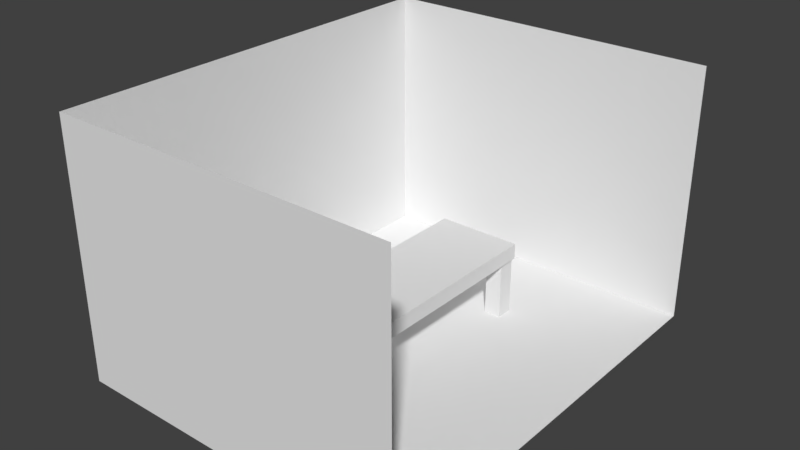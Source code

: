 # Source: scene.blend  (saved by Blender 2.79.0; exported with 4.5.12 LTS)
import bpy
from mathutils import Matrix  # noqa: F401  (used for matrix-valued properties, if any)

bpy.ops.wm.read_factory_settings(use_empty=True)
scene = bpy.context.scene
scene.name = 'Scene'

# ---- collections
col_collection_1 = bpy.data.collections.new('Collection 1'); scene.collection.children.link(col_collection_1)

# ---- materials (node trees are filled in below, after node groups)
mat_wallpaper = bpy.data.materials.new('Wallpaper')
mat_wallpaper.alpha_threshold = 0.0
mat_wallpaper.use_transparent_shadow = False
mat_wallpaper.roughness = 0.5
mat_rug = bpy.data.materials.new('Rug')
mat_rug.alpha_threshold = 0.0
mat_rug.use_transparent_shadow = False
mat_rug.roughness = 0.5
mat_wood = bpy.data.materials.new('Wood')
mat_wood.alpha_threshold = 0.0
mat_wood.use_transparent_shadow = False
mat_wood.roughness = 0.5

# ---- material node trees

# ---- world
world_world = bpy.data.worlds.new('World'); scene.world = world_world
world_world.color = (0.05088, 0.05088, 0.05088)
world_world.use_sun_shadow = False
world_world.sun_shadow_jitter_overblur = 0.0
world_world.cycles.sampling_method = 'MANUAL'

# ---- meshes
me_cube_003 = bpy.data.meshes.new('Cube.003')
me_cube_003.from_pydata([(-1.0, -1.0, -1.0), (-1.0, -1.0, 1.0), (-1.0, 1.0, -1.0), (-1.0, 1.0, 1.0), (1.0, -1.0, -1.0), (1.0, -1.0, 1.0), (1.0, 1.0, -1.0), (1.0, 1.0, 1.0)], [], [(0, 1, 3, 2), (2, 3, 7, 6), (6, 7, 5, 4), (4, 5, 1, 0), (2, 6, 4, 0), (7, 3, 1, 5)])
_uv = me_cube_003.uv_layers.new(name='UVMap')
_uv.uv.foreach_set('vector', [0.0, 0.0, 1.0, 0.0, 1.0, 1.0, 0.0, 1.0, 0.0, 0.0, 1.0, 0.0, 1.0, 1.0, 0.0, 1.0, 0.0, 0.0, 1.0, 0.0, 1.0, 1.0, 0.0, 1.0, 0.0, 0.0, 1.0, 0.0, 1.0, 1.0, 0.0, 1.0, 0.0, 0.0, 1.0, 0.0, 1.0, 1.0, 0.0, 1.0, 0.0, 0.0, 1.0, 0.0, 1.0, 1.0, 0.0, 1.0])
me_cube_003.use_remesh_preserve_volume = False
me_cube_003.use_remesh_preserve_attributes = False
me_cube_003.use_mirror_vertex_groups = False
me_cube_003.update()
me_cube_002 = bpy.data.meshes.new('Cube.002')
me_cube_002.from_pydata([(-1.0, -1.0, -1.0), (-1.0, -1.0, 1.0), (-1.0, 1.0, -1.0), (-1.0, 1.0, 1.0), (1.0, -1.0, -1.0), (1.0, -1.0, 1.0), (1.0, 1.0, -1.0), (1.0, 1.0, 1.0)], [], [(0, 1, 3, 2), (2, 3, 7, 6), (6, 7, 5, 4), (4, 5, 1, 0), (2, 6, 4, 0), (7, 3, 1, 5)])
_uv = me_cube_002.uv_layers.new(name='UVMap')
_uv.uv.foreach_set('vector', [0.0, 0.0, 1.0, 0.0, 1.0, 1.0, 0.0, 1.0, 0.0, 0.0, 1.0, 0.0, 1.0, 1.0, 0.0, 1.0, 0.0, 0.0, 1.0, 0.0, 1.0, 1.0, 0.0, 1.0, 0.0, 0.0, 1.0, 0.0, 1.0, 1.0, 0.0, 1.0, 0.0, 0.0, 1.0, 0.0, 1.0, 1.0, 0.0, 1.0, 0.0, 0.0, 1.0, 0.0, 1.0, 1.0, 0.0, 1.0])
me_cube_002.use_remesh_preserve_volume = False
me_cube_002.use_remesh_preserve_attributes = False
me_cube_002.use_mirror_vertex_groups = False
me_cube_002.update()
me_plane_003 = bpy.data.meshes.new('Plane.003')
me_plane_003.from_pydata([(-1.0, -1.0, 0.0), (1.0, -1.0, 0.0), (-1.0, 1.0, 0.0), (1.0, 1.0, 0.0)], [], [(0, 1, 3, 2)])
_uv = me_plane_003.uv_layers.new(name='UVMap')
_uv.uv.foreach_set('vector', [0.0, 2.086e-07, 1.0, 0.0, 1.0, 1.0, 2.086e-07, 1.0])
me_plane_003.materials.append(mat_wallpaper)
me_plane_003.use_remesh_preserve_volume = False
me_plane_003.use_remesh_preserve_attributes = False
me_plane_003.use_mirror_vertex_groups = False
me_plane_003.update()
me_plane_002 = bpy.data.meshes.new('Plane.002')
me_plane_002.from_pydata([(-1.0, -1.0, 0.0), (1.0, -1.0, 0.0), (-1.0, 1.0, 0.0), (1.0, 1.0, 0.0)], [], [(0, 1, 3, 2)])
_uv = me_plane_002.uv_layers.new(name='UVMap')
_uv.uv.foreach_set('vector', [0.0, 2.086e-07, 1.0, 0.0, 1.0, 1.0, 2.086e-07, 1.0])
me_plane_002.materials.append(mat_wallpaper)
me_plane_002.use_remesh_preserve_volume = False
me_plane_002.use_remesh_preserve_attributes = False
me_plane_002.use_mirror_vertex_groups = False
me_plane_002.update()
me_plane_001 = bpy.data.meshes.new('Plane.001')
me_plane_001.from_pydata([(-1.0, -1.0, 0.0), (1.0, -1.0, 0.0), (-1.0, 1.0, 0.0), (1.0, 1.0, 0.0)], [], [(0, 1, 3, 2)])
_uv = me_plane_001.uv_layers.new(name='UVMap')
_uv.uv.foreach_set('vector', [0.0, 2.086e-07, 1.0, 0.0, 1.0, 1.0, 2.086e-07, 1.0])
me_plane_001.materials.append(mat_wallpaper)
me_plane_001.use_remesh_preserve_volume = False
me_plane_001.use_remesh_preserve_attributes = False
me_plane_001.use_mirror_vertex_groups = False
me_plane_001.update()
me_plane = bpy.data.meshes.new('Plane')
me_plane.from_pydata([(-1.0, -1.0, 0.0), (1.0, -1.0, 0.0), (-1.0, 1.0, 0.0), (1.0, 1.0, 0.0)], [], [(0, 1, 3, 2)])
_uv = me_plane.uv_layers.new(name='UVMap')
_uv.uv.foreach_set('vector', [0.0, 2.086e-07, 1.0, 0.0, 1.0, 1.0, 2.086e-07, 1.0])
me_plane.materials.append(mat_rug)
me_plane.use_remesh_preserve_volume = False
me_plane.use_remesh_preserve_attributes = False
me_plane.use_mirror_vertex_groups = False
me_plane.update()
me_cube_001 = bpy.data.meshes.new('Cube.001')
me_cube_001.from_pydata([(-1.0, -1.0, -1.0), (-1.0, -1.0, 1.0), (-1.0, 1.0, -1.0), (-1.0, 1.0, 1.0), (1.0, -1.0, -1.0), (1.0, -1.0, 1.0), (1.0, 1.0, -1.0), (1.0, 1.0, 1.0)], [], [(0, 1, 3, 2), (2, 3, 7, 6), (6, 7, 5, 4), (4, 5, 1, 0), (2, 6, 4, 0), (7, 3, 1, 5)])
_uv = me_cube_001.uv_layers.new(name='UVMap')
_uv.uv.foreach_set('vector', [0.0, 0.0, 1.0, 0.0, 1.0, 1.0, 0.0, 1.0, 0.0, 0.0, 1.0, 0.0, 1.0, 1.0, 0.0, 1.0, 0.0, 0.0, 1.0, 0.0, 1.0, 1.0, 0.0, 1.0, 0.0, 0.0, 1.0, 0.0, 1.0, 1.0, 0.0, 1.0, 0.0, 0.0, 1.0, 0.0, 1.0, 1.0, 0.0, 1.0, 0.0, 0.0, 1.0, 0.0, 1.0, 1.0, 0.0, 1.0])
me_cube_001.materials.append(mat_wood)
me_cube_001.use_remesh_preserve_volume = False
me_cube_001.use_remesh_preserve_attributes = False
me_cube_001.use_mirror_vertex_groups = False
me_cube_001.update()

# ---- objects
ob_blleg = bpy.data.objects.new('BLLeg', me_cube_003)
ob_brleg = bpy.data.objects.new('BRLeg', me_cube_003)
ob_rfleg = bpy.data.objects.new('RFLeg', me_cube_003)
ob_lfleg = bpy.data.objects.new('LFLeg', me_cube_002)
ob_backwall = bpy.data.objects.new('BackWall', me_plane_003)
ob_rightwall = bpy.data.objects.new('RightWall', me_plane_002)
ob_leftwall = bpy.data.objects.new('LeftWall', me_plane_001)
ob_floor = bpy.data.objects.new('Floor', me_plane)
ob_tabletop = bpy.data.objects.new('TableTop', me_cube_001)

# ---- transforms, parenting, visibility, modifiers, constraints
ob_blleg.location = (-0.75, -2.6, 0.75)
ob_blleg.scale = (0.2, 0.2, 0.75)
ob_blleg.lineart.crease_threshold = 0.0
ob_brleg.location = (-0.75, 2.6, 0.75)
ob_brleg.scale = (0.2, 0.2, 0.75)
ob_brleg.lineart.crease_threshold = 0.0
ob_rfleg.location = (0.75, 2.6, 0.75)
ob_rfleg.scale = (0.2, 0.2, 0.75)
ob_rfleg.lineart.crease_threshold = 0.0
ob_lfleg.location = (0.75, -2.6, 0.75)
ob_lfleg.scale = (0.2, 0.2, 0.75)
ob_lfleg.lineart.crease_threshold = 0.0
ob_backwall.location = (-4.0, 0.0, 3.0)
ob_backwall.rotation_euler = (0.0, 1.571, 0.0)
ob_backwall.scale = (3.0, 5.0, 1.0)
ob_backwall.lineart.crease_threshold = 0.0
ob_rightwall.location = (0.0, 5.0, 3.0)
ob_rightwall.rotation_euler = (1.571, 0.0, 0.0)
ob_rightwall.scale = (4.0, 3.0, 1.0)
ob_rightwall.lineart.crease_threshold = 0.0
ob_leftwall.location = (0.0, -5.0, 3.0)
ob_leftwall.rotation_euler = (-1.571, 0.0, 0.0)
ob_leftwall.scale = (4.0, 3.0, 1.0)
ob_leftwall.lineart.crease_threshold = 0.0
ob_floor.location = (0.0, 0.0, 0.0)
ob_floor.scale = (4.0, 5.0, 1.0)
ob_floor.lineart.crease_threshold = 0.0
ob_tabletop.location = (0.0, 0.0, 1.547)
ob_tabletop.scale = (1.0, 2.834, 0.1835)
ob_tabletop.lineart.crease_threshold = 0.0

# ---- collection membership
col_collection_1.objects.link(ob_blleg)
col_collection_1.objects.link(ob_brleg)
col_collection_1.objects.link(ob_rfleg)
col_collection_1.objects.link(ob_lfleg)
col_collection_1.objects.link(ob_backwall)
col_collection_1.objects.link(ob_rightwall)
col_collection_1.objects.link(ob_leftwall)
col_collection_1.objects.link(ob_floor)
col_collection_1.objects.link(ob_tabletop)

# ---- scene / render settings (as saved in the file)
scene.frame_start = 1; scene.frame_end = 250; scene.frame_set(1)
scene.render.engine = 'BLENDER_EEVEE_NEXT'
scene.render.resolution_percentage = 50
scene.render.fps = 30
scene.render.dither_intensity = 0.0
scene.cycles.use_denoising = False
scene.cycles.samples = 128
scene.cycles.sampling_pattern = 'TABULATED_SOBOL'
scene.cycles.use_adaptive_sampling = False
scene.cycles.use_light_tree = False
scene.cycles.blur_glossy = 0.0
scene.cycles.sample_clamp_indirect = 0.0
scene.view_settings.view_transform = 'Standard'
bpy.context.view_layer.update()

# ---- added for rendering (the .blend has no active camera and no usable light): camera, sun
cam_auto = bpy.data.cameras.new('AutoCamera')
cam_auto.lens = 50.0
cam_auto.sensor_width = 36.0
cam_auto.clip_end = 1000.0
ob_auto_camera = bpy.data.objects.new('AutoCamera', cam_auto)
scene.collection.objects.link(ob_auto_camera)
ob_auto_camera.location = (13.0847, -15.7016, 13.4677)
ob_auto_camera.rotation_euler = (1.09748, -7.21219e-08, 0.694738)
scene.camera = ob_auto_camera
light_auto_sun = bpy.data.lights.new('AutoSun', 'SUN')
light_auto_sun.energy = 3.0
light_auto_sun.angle = 0.0523599
ob_auto_sun = bpy.data.objects.new('AutoSun', light_auto_sun)
scene.collection.objects.link(ob_auto_sun)
ob_auto_sun.rotation_euler = (0.872665, 0.174533, 0.523599)
bpy.context.view_layer.update()
